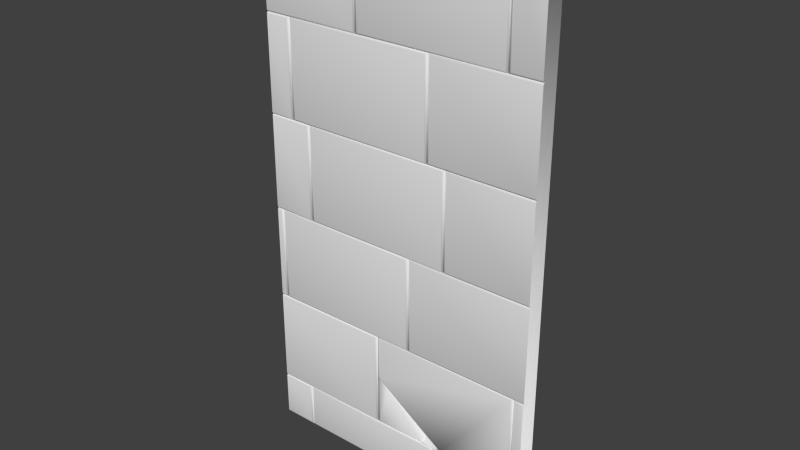 # Source: Mauer_St_ck_1.3.blend  (saved by Blender 2.70.0; exported with 4.5.12 LTS)
import bpy
from mathutils import Matrix  # noqa: F401  (used for matrix-valued properties, if any)

bpy.ops.wm.read_factory_settings(use_empty=True)
scene = bpy.context.scene
scene.name = 'Scene'

# ---- collections
col_collection_1 = bpy.data.collections.new('Collection 1'); scene.collection.children.link(col_collection_1)

# ---- world
world_world = bpy.data.worlds.new('World'); scene.world = world_world
world_world.color = (0.05088, 0.05088, 0.05088)
world_world.use_sun_shadow = False
world_world.sun_shadow_jitter_overblur = 0.0
world_world.cycles.sampling_method = 'MANUAL'
world_world.cycles.sample_map_resolution = 256

# ---- meshes
me_mauer_st_ck_1_3 = bpy.data.meshes.new('Mauer_Stück_1.3')
me_mauer_st_ck_1_3.from_pydata([(-1.956, -5.055, -0.3552), (1.794, -5.055, -0.3552), (-1.956, 5.913, -0.3552), (1.794, 5.913, -0.3552), (-1.529, -4.124, 0.1337), (-1.504, -4.099, 0.1214), (-1.529, -5.017, 0.1337), (-1.504, -5.041, 0.1214), (-1.492, -5.054, 0.09652), (-1.455, -5.017, 0.1337), (-1.48, -5.041, 0.1214), (-1.492, -4.087, 0.09652), (-1.455, -4.124, 0.1337), (-1.48, -4.099, 0.1214), (0.471, -4.124, 0.1337), (0.4958, -4.099, 0.1214), (0.471, -5.017, 0.1337), (0.4958, -5.041, 0.1214), (0.5081, -4.087, -0.3497), (1.794, -4.087, 0.09652), (1.794, -4.074, 0.1214), (0.5081, -5.054, 0.09652), (0.5453, -5.017, 0.1337), (0.5205, -5.041, 0.1214), (0.5081, -4.087, 0.09652), (0.5453, -4.124, 0.1337), (0.5205, -4.099, 0.1214), (1.793, -4.049, 0.1337), (1.794, -2.087, 0.09652), (1.794, -2.099, 0.1214), (1.793, -2.124, 0.1337), (-0.3797, -2.124, 0.1337), (-0.3549, -2.099, 0.1214), (-0.3797, -4.049, 0.1337), (-0.3549, -4.074, 0.1214), (-0.3426, -4.087, 0.09652), (-0.3426, -2.087, 0.09652), (1.657, -2.087, 0.09652), (1.657, -4.087, 0.09652), (1.801, -2.087, 0.09652), (1.801, -2.074, 0.1214), (1.695, -4.049, 0.1337), (1.67, -4.074, 0.1214), (1.695, -2.124, 0.1337), (1.67, -2.099, 0.1214), (1.801, -2.049, 0.1337), (1.801, -0.0865, 0.09652), (1.801, -0.09882, 0.1214), (1.801, -0.1237, 0.1337), (-1.826, -2.049, 0.1337), (-1.851, -2.074, 0.1214), (-1.826, -0.1237, 0.1337), (-1.851, -0.09882, 0.1214), (0.09985, -0.1237, 0.1337), (0.1247, -0.09882, 0.1214), (0.09985, -2.049, 0.1337), (0.1247, -2.074, 0.1214), (1.796, -0.0865, 0.09652), (1.796, -0.07418, 0.1214), (0.137, -2.087, 0.09652), (0.1741, -2.049, 0.1337), (0.1493, -2.074, 0.1214), (0.137, -0.0865, 0.09652), (0.1741, -0.1237, 0.1337), (0.1493, -0.09882, 0.1214), (1.796, -0.04935, 0.1337), (1.796, 1.913, 0.09652), (1.796, 1.901, 0.1214), (1.796, 1.876, 0.1337), (-1.956, -4.087, 0.09652), (-1.956, -4.074, 0.1214), (-1.956, -4.049, 0.1337), (-1.956, -2.087, 0.09652), (-1.956, -2.099, 0.1214), (-1.956, -2.124, 0.1337), (-1.863, -0.0865, 0.09652), (-1.9, -0.1237, 0.1337), (-1.875, -0.09882, 0.1214), (-1.863, -2.087, 0.09652), (-1.9, -2.049, 0.1337), (-1.875, -2.074, 0.1214), (-1.956, -2.087, 0.09652), (-1.956, -2.074, 0.1214), (-1.956, -2.049, 0.1337), (-1.956, -0.0865, 0.09652), (-1.956, -0.09882, 0.1214), (-1.363, 1.913, 0.09652), (-1.4, 1.876, 0.1337), (-1.375, 1.901, 0.1214), (-1.363, -0.0865, 0.09652), (-1.4, -0.04935, 0.1337), (-1.375, -0.07418, 0.1214), (1.8, 1.913, 0.09652), (1.8, 1.926, 0.1214), (0.6741, -0.04935, 0.1337), (0.6493, -0.07418, 0.1214), (0.637, 1.913, 0.09652), (0.6741, 1.876, 0.1337), (0.6493, 1.901, 0.1214), (1.8, 1.951, 0.1337), (1.8, 3.913, 0.09652), (1.8, 3.901, 0.1214), (1.8, 3.876, 0.1337), (-1.326, -0.04935, 0.1337), (-1.351, -0.07418, 0.1214), (-1.326, 1.876, 0.1337), (-1.351, 1.901, 0.1214), (0.5998, 1.876, 0.1337), (0.6247, 1.901, 0.1214), (0.637, -0.0865, 0.09652), (0.5998, -0.04935, 0.1337), (0.6247, -0.07418, 0.1214), (-1.65, 3.876, 0.1337), (-1.625, 3.901, 0.1214), (-1.65, 1.951, 0.1337), (-1.625, 1.926, 0.1214), (-1.613, 1.913, 0.09652), (-1.576, 1.951, 0.1337), (-1.601, 1.926, 0.1214), (-1.613, 3.913, 0.09652), (-1.576, 3.876, 0.1337), (-1.601, 3.901, 0.1214), (0.387, 3.913, 0.09652), (0.3498, 3.876, 0.1337), (0.3747, 3.901, 0.1214), (0.387, 1.913, 0.09652), (0.3498, 1.951, 0.1337), (0.3747, 1.926, 0.1214), (1.797, 3.913, 0.09652), (1.797, 3.926, 0.1214), (0.4241, 1.951, 0.1337), (0.3993, 1.926, 0.1214), (0.4241, 3.876, 0.1337), (0.3993, 3.901, 0.1214), (1.797, 3.951, 0.1337), (1.797, 5.913, 0.09652), (1.797, 5.901, 0.1214), (1.797, 5.876, 0.1337), (1.424, 3.951, 0.1337), (1.399, 3.926, 0.1214), (1.424, 5.876, 0.1337), (1.399, 5.901, 0.1214), (-0.613, 3.913, 0.09652), (-0.5759, 3.951, 0.1337), (-0.6007, 3.926, 0.1214), (-0.613, 5.913, 0.09652), (-0.5759, 5.876, 0.1337), (-0.6007, 5.901, 0.1214), (1.387, 5.913, 0.09652), (1.35, 5.876, 0.1337), (1.375, 5.901, 0.1214), (1.387, 3.913, 0.09652), (1.35, 3.951, 0.1337), (1.375, 3.926, 0.1214), (-1.955, 3.913, 0.09652), (-1.956, 3.951, 0.1337), (-1.955, 3.926, 0.1214), (-1.956, 5.913, 0.09652), (-1.956, 5.876, 0.1337), (-1.956, 5.901, 0.1214), (-0.6502, 5.876, 0.1337), (-0.6253, 5.901, 0.1214), (-0.6502, 3.951, 0.1337), (-0.6253, 3.926, 0.1214), (-1.958, 3.876, 0.1337), (-1.957, 3.901, 0.1214), (-1.957, 3.913, 0.09652), (-1.958, 1.951, 0.1337), (-1.957, 1.926, 0.1214), (-1.957, 1.913, 0.09652), (-1.956, 1.876, 0.1337), (-1.96, 1.901, 0.1214), (-1.955, 1.913, 0.09652), (-1.956, -0.04935, 0.1337), (-1.96, -0.07418, 0.1214), (-1.955, -0.0865, 0.09652), (-1.956, -4.124, 0.1337), (-1.956, -4.099, 0.1214), (-1.956, -5.017, 0.1337), (-1.956, -5.041, 0.1214), (-1.956, -5.054, 0.09652), (-1.956, -0.1237, 0.1337), (1.794, -4.124, 0.1337), (1.795, -4.099, 0.1214), (1.794, -4.087, 0.09652), (1.795, -5.017, 0.1337), (1.795, -5.041, 0.1214), (1.794, -5.054, 0.09652), (-0.2553, -3.093, 0.1232), (0.6757, -4.086, -0.3474), (0.6757, -4.086, 0.08609), (0.6642, -4.074, 0.1109), (0.6409, -4.049, 0.1232), (-0.305, -3.013, 0.1232), (-0.3298, -2.973, 0.1109), (-0.3421, -2.953, 0.08609), (-0.305, -2.124, 0.1232), (1.621, -4.049, 0.1232), (1.621, -2.124, 0.1232), (1.646, -2.099, 0.1109), (-0.3298, -2.099, 0.1109), (1.646, -4.074, 0.1109), (1.658, -2.086, 0.08609), (-0.3421, -2.086, 0.08609), (1.658, -4.086, 0.08609), (-0.2541, -3.091, 0.1232), (-0.181, -3.211, 0.1232), (0.3538, -4.086, -0.3474), (-0.2752, -3.057, 0.1232), (0.3311, -4.049, 0.1232), (0.3463, -4.074, 0.1109), (0.3538, -4.086, 0.08609), (-0.3421, -2.95, 0.08609), (-0.3298, -2.97, 0.1109), (-0.305, -3.01, 0.1232), (-0.305, -4.049, 0.1232), (-0.3298, -4.074, 0.1109), (-0.3421, -4.086, 0.08609), (-0.2553, -3.093, -0.3449), (0.6409, -4.049, -0.3449), (-0.2541, -3.091, -0.3449), (-0.181, -3.211, -0.3449), (0.3311, -4.049, -0.3449)], [(37, 36)], [(0, 1, 3, 2), (176, 4, 5, 177), (4, 6, 7, 5), (16, 14, 12, 9), (9, 12, 13, 10), (10, 13, 11, 8), (12, 14, 15, 13), (14, 16, 17, 15), (16, 9, 10, 17), (185, 182, 25, 22), (22, 25, 26, 23), (23, 26, 24, 21), (43, 30, 29, 44), (98, 67, 66, 96), (185, 22, 23, 186), (186, 23, 21, 187), (74, 31, 32, 73), (31, 33, 34, 32), (27, 30, 43, 41), (41, 43, 44, 42), (63, 48, 47, 64), (27, 41, 42, 20), (55, 53, 51, 49), (49, 51, 52, 50), (51, 53, 54, 52), (53, 55, 56, 54), (55, 49, 50, 56), (45, 48, 63, 60), (60, 63, 64, 61), (61, 64, 62, 59), (97, 68, 67, 98), (45, 60, 61, 40), (40, 61, 59, 39), (33, 71, 70, 34), (85, 77, 75, 84), (76, 79, 80, 77), (77, 80, 78, 75), (79, 83, 82, 80), (170, 87, 88, 171), (171, 88, 86, 172), (87, 90, 91, 88), (88, 91, 89, 86), (80, 82, 81, 78), (65, 68, 97, 94), (94, 97, 98, 95), (132, 102, 101, 133), (65, 94, 95, 58), (110, 107, 105, 103), (103, 105, 106, 104), (105, 107, 108, 106), (107, 110, 111, 108), (110, 103, 104, 111), (164, 112, 113, 165), (112, 114, 115, 113), (126, 123, 120, 117), (117, 120, 121, 118), (118, 121, 119, 116), (120, 123, 124, 121), (121, 124, 122, 119), (123, 126, 127, 124), (124, 127, 125, 122), (126, 117, 118, 127), (127, 118, 116, 125), (99, 102, 132, 130), (130, 132, 133, 131), (140, 137, 136, 141), (99, 130, 131, 93), (134, 137, 140, 138), (138, 140, 141, 139), (134, 138, 139, 129), (152, 149, 146, 143), (143, 146, 147, 144), (144, 147, 145, 142), (146, 149, 150, 147), (147, 150, 148, 145), (149, 152, 153, 150), (150, 153, 151, 148), (152, 143, 144, 153), (153, 144, 142, 151), (162, 160, 158, 155), (158, 160, 161, 159), (160, 162, 163, 161), (162, 155, 156, 163), (114, 112, 164, 167), (114, 167, 168, 115), (90, 87, 170, 173), (33, 31, 74, 71), (90, 173, 174, 91), (91, 174, 175, 89), (6, 4, 176, 178), (6, 178, 179, 7), (76, 77, 85, 181), (76, 181, 83, 79), (25, 182, 183, 26), (26, 183, 184, 24), (64, 47, 46, 62), (177, 5, 11, 69), (5, 7, 8, 11), (13, 15, 24, 11), (15, 17, 21, 24), (17, 10, 8, 21), (73, 32, 36, 72), (32, 34, 35, 36), (42, 44, 37, 38), (133, 101, 100, 122), (20, 42, 38, 19), (50, 52, 75, 78), (52, 54, 62, 75), (54, 56, 59, 62), (56, 50, 78, 59), (141, 136, 135, 148), (34, 70, 69, 35), (95, 98, 96, 109), (58, 95, 109, 57), (104, 106, 86, 89), (106, 108, 96, 86), (108, 111, 109, 96), (111, 104, 89, 109), (165, 113, 119, 166), (113, 115, 116, 119), (131, 133, 122, 125), (93, 131, 125, 92), (139, 141, 148, 151), (129, 139, 151, 128), (159, 161, 145, 157), (161, 163, 142, 145), (163, 156, 154, 142), (115, 168, 169, 116), (7, 179, 180, 8), (44, 29, 28, 37), (196, 193, 188, 192, 197, 198), (196, 198, 199, 200), (193, 196, 200, 194), (191, 201, 197, 192), (198, 197, 201, 199), (200, 199, 202, 203), (194, 200, 203, 195), (190, 204, 201, 191), (199, 201, 204, 202), (18, 24, 190, 189), (214, 215, 209, 206, 205, 208), (213, 216, 215, 214), (209, 215, 216, 210), (212, 217, 216, 213), (210, 216, 217, 211), (24, 18, 207, 211), (205, 188, 218, 220), (205, 206, 221, 220), (206, 209, 222, 221), (192, 188, 218, 219), (191, 192, 219, 189, 190), (210, 211, 207, 222, 209), (1, 0, 180, 8, 21, 187), (2, 3, 135, 148, 145, 157)])
me_mauer_st_ck_1_3.polygons.foreach_set('use_smooth', [True] * 154)
me_mauer_st_ck_1_3.use_remesh_preserve_volume = False
me_mauer_st_ck_1_3.use_remesh_preserve_attributes = False
me_mauer_st_ck_1_3.use_mirror_vertex_groups = False
me_mauer_st_ck_1_3.update()

# ---- objects
ob_mauer_st_ck_1_3 = bpy.data.objects.new('Mauer_Stück_1.3', me_mauer_st_ck_1_3)

# ---- transforms, parenting, visibility, modifiers, constraints
ob_mauer_st_ck_1_3.location = (0.03237, -0.03615, 1.271)
ob_mauer_st_ck_1_3.rotation_euler = (1.571, 2.22e-16, 2.22e-16)
ob_mauer_st_ck_1_3.scale = (0.4, 0.25, 0.2)
ob_mauer_st_ck_1_3.lineart.crease_threshold = 0.0
_m = ob_mauer_st_ck_1_3.modifiers.new('Array', 'ARRAY')
_m.count = 1
_m.constant_offset_displace = (0.0, 0.0, 0.0)
_m.relative_offset_displace = (0.99, 0.0, 0.0)

# ---- collection membership
col_collection_1.objects.link(ob_mauer_st_ck_1_3)

# ---- scene / render settings (as saved in the file)
scene.frame_start = 1; scene.frame_end = 250; scene.frame_set(1)
scene.render.engine = 'BLENDER_EEVEE_NEXT'
scene.render.resolution_percentage = 50
scene.render.dither_intensity = 0.0
scene.cycles.use_denoising = False
scene.cycles.samples = 10
scene.cycles.sampling_pattern = 'TABULATED_SOBOL'
scene.cycles.light_sampling_threshold = 0.0
scene.cycles.use_adaptive_sampling = False
scene.cycles.use_light_tree = False
scene.cycles.blur_glossy = 0.0
scene.cycles.volume_bounces = 1
scene.cycles.pixel_filter_type = 'GAUSSIAN'
scene.cycles.sample_clamp_indirect = 0.0
scene.view_settings.view_transform = 'Standard'
bpy.context.view_layer.update()

# ---- added for rendering (the .blend has no active camera and no usable light): camera, sun
cam_auto = bpy.data.cameras.new('AutoCamera')
cam_auto.lens = 50.0
cam_auto.sensor_width = 36.0
cam_auto.clip_end = 1000.0
ob_auto_camera = bpy.data.objects.new('AutoCamera', cam_auto)
scene.collection.objects.link(ob_auto_camera)
ob_auto_camera.location = (2.89583, -3.4884, 3.69458)
ob_auto_camera.rotation_euler = (1.09748, -7.21219e-08, 0.694738)
scene.camera = ob_auto_camera
light_auto_sun = bpy.data.lights.new('AutoSun', 'SUN')
light_auto_sun.energy = 3.0
light_auto_sun.angle = 0.0523599
ob_auto_sun = bpy.data.objects.new('AutoSun', light_auto_sun)
scene.collection.objects.link(ob_auto_sun)
ob_auto_sun.rotation_euler = (0.872665, 0.174533, 0.523599)
bpy.context.view_layer.update()
